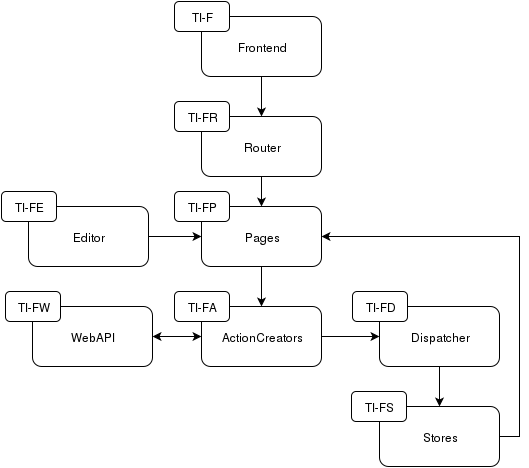

The diagram above was exported from draw.io. Its source (the exported page's mxGraphModel, read from the mxfile embedded in the PNG):
<mxGraphModel dx="880" dy="513" grid="1" gridSize="10" guides="1" tooltips="1" connect="1" arrows="1" fold="1" page="1" pageScale="1" pageWidth="826" pageHeight="1169" background="#ffffff" math="0" shadow="0">
  <root>
    <mxCell id="0" />
    <mxCell id="1" parent="0" />
    <mxCell id="2" style="edgeStyle=orthogonalEdgeStyle;rounded=0;html=1;exitX=0.5;exitY=1;startArrow=none;startFill=0;endArrow=classic;endFill=1;jettySize=auto;orthogonalLoop=1;" edge="1" source="3" target="10" parent="1">
      <mxGeometry x="413" y="630" as="geometry" />
    </mxCell>
    <mxCell id="3" value="Frontend" style="rounded=1;whiteSpace=wrap;html=1;" vertex="1" parent="1">
      <mxGeometry x="353" y="570" width="120" height="60" as="geometry" />
    </mxCell>
    <mxCell id="4" style="edgeStyle=orthogonalEdgeStyle;rounded=0;html=1;exitX=0.5;exitY=1;startArrow=none;startFill=0;endArrow=classic;endFill=1;jettySize=auto;orthogonalLoop=1;" edge="1" source="5" target="8" parent="1">
      <mxGeometry x="413" y="820" as="geometry" />
    </mxCell>
    <mxCell id="5" value="Pages" style="rounded=1;whiteSpace=wrap;html=1;" vertex="1" parent="1">
      <mxGeometry x="353" y="760" width="120" height="60" as="geometry" />
    </mxCell>
    <mxCell id="6" style="edgeStyle=orthogonalEdgeStyle;rounded=0;html=1;exitX=0;exitY=0.5;startArrow=classic;startFill=1;endArrow=classic;endFill=1;jettySize=auto;orthogonalLoop=1;" edge="1" source="8" target="13" parent="1">
      <mxGeometry x="304" y="890" as="geometry" />
    </mxCell>
    <mxCell id="7" style="edgeStyle=orthogonalEdgeStyle;rounded=0;html=1;exitX=1;exitY=0.5;startArrow=none;startFill=0;endArrow=classic;endFill=1;jettySize=auto;orthogonalLoop=1;" edge="1" source="8" target="12" parent="1">
      <mxGeometry x="473" y="890" as="geometry" />
    </mxCell>
    <mxCell id="8" value="ActionCreators" style="rounded=1;whiteSpace=wrap;html=1;" vertex="1" parent="1">
      <mxGeometry x="353" y="860" width="120" height="60" as="geometry" />
    </mxCell>
    <mxCell id="9" style="edgeStyle=orthogonalEdgeStyle;rounded=0;html=1;exitX=0.5;exitY=1;startArrow=none;startFill=0;endArrow=classic;endFill=1;jettySize=auto;orthogonalLoop=1;" edge="1" source="10" target="5" parent="1">
      <mxGeometry x="413" y="730" as="geometry" />
    </mxCell>
    <mxCell id="10" value="Router" style="rounded=1;whiteSpace=wrap;html=1;" vertex="1" parent="1">
      <mxGeometry x="353" y="670" width="120" height="60" as="geometry" />
    </mxCell>
    <mxCell id="11" style="edgeStyle=orthogonalEdgeStyle;rounded=0;html=1;exitX=0.5;exitY=1;startArrow=none;startFill=0;endArrow=classic;endFill=1;jettySize=auto;orthogonalLoop=1;" edge="1" source="12" target="15" parent="1">
      <mxGeometry x="591" y="920" as="geometry" />
    </mxCell>
    <mxCell id="12" value="Dispatcher" style="rounded=1;whiteSpace=wrap;html=1;" vertex="1" parent="1">
      <mxGeometry x="531" y="860" width="120" height="60" as="geometry" />
    </mxCell>
    <mxCell id="13" value="WebAPI" style="rounded=1;whiteSpace=wrap;html=1;" vertex="1" parent="1">
      <mxGeometry x="184" y="860" width="120" height="60" as="geometry" />
    </mxCell>
    <mxCell id="14" style="edgeStyle=orthogonalEdgeStyle;rounded=0;html=1;exitX=1;exitY=0.5;entryX=1;entryY=0.5;startArrow=none;startFill=0;endArrow=classic;endFill=1;jettySize=auto;orthogonalLoop=1;" edge="1" source="15" target="5" parent="1">
      <mxGeometry x="473" y="790" as="geometry" />
    </mxCell>
    <mxCell id="15" value="Stores" style="rounded=1;whiteSpace=wrap;html=1;" vertex="1" parent="1">
      <mxGeometry x="531" y="960" width="120" height="60" as="geometry" />
    </mxCell>
    <mxCell id="16" value="TI-F" style="rounded=1;whiteSpace=wrap;html=1;fillColor=#ffffff;strokeColor=#000000;" vertex="1" parent="1">
      <mxGeometry x="326" y="555" width="55" height="30" as="geometry" />
    </mxCell>
    <mxCell id="17" value="TI-FR" style="rounded=1;whiteSpace=wrap;html=1;fillColor=#ffffff;strokeColor=#000000;" vertex="1" parent="1">
      <mxGeometry x="326" y="655" width="55" height="30" as="geometry" />
    </mxCell>
    <mxCell id="18" value="TI-FP" style="rounded=1;whiteSpace=wrap;html=1;fillColor=#ffffff;strokeColor=#000000;" vertex="1" parent="1">
      <mxGeometry x="326" y="745" width="55" height="30" as="geometry" />
    </mxCell>
    <mxCell id="19" value="TI-FW" style="rounded=1;whiteSpace=wrap;html=1;fillColor=#ffffff;strokeColor=#000000;" vertex="1" parent="1">
      <mxGeometry x="157" y="845" width="55" height="30" as="geometry" />
    </mxCell>
    <mxCell id="20" value="TI-FA" style="rounded=1;whiteSpace=wrap;html=1;fillColor=#ffffff;strokeColor=#000000;" vertex="1" parent="1">
      <mxGeometry x="326" y="845" width="55" height="30" as="geometry" />
    </mxCell>
    <mxCell id="21" value="TI-FD" style="rounded=1;whiteSpace=wrap;html=1;fillColor=#ffffff;strokeColor=#000000;" vertex="1" parent="1">
      <mxGeometry x="504" y="845" width="55" height="30" as="geometry" />
    </mxCell>
    <mxCell id="22" value="TI-FS" style="rounded=1;whiteSpace=wrap;html=1;fillColor=#ffffff;strokeColor=#000000;" vertex="1" parent="1">
      <mxGeometry x="503" y="945" width="55" height="30" as="geometry" />
    </mxCell>
    <mxCell id="23" style="edgeStyle=orthogonalEdgeStyle;rounded=0;html=1;exitX=1;exitY=0.5;startArrow=none;startFill=0;endArrow=classic;endFill=1;jettySize=auto;orthogonalLoop=1;" edge="1" source="24" target="5" parent="1">
      <mxGeometry x="300" y="790" as="geometry" />
    </mxCell>
    <mxCell id="24" value="Editor" style="rounded=1;whiteSpace=wrap;html=1;" vertex="1" parent="1">
      <mxGeometry x="180" y="760" width="120" height="60" as="geometry" />
    </mxCell>
    <mxCell id="25" value="TI-FE" style="rounded=1;whiteSpace=wrap;html=1;fillColor=#ffffff;strokeColor=#000000;" vertex="1" parent="1">
      <mxGeometry x="153" y="745" width="55" height="30" as="geometry" />
    </mxCell>
  </root>
</mxGraphModel>